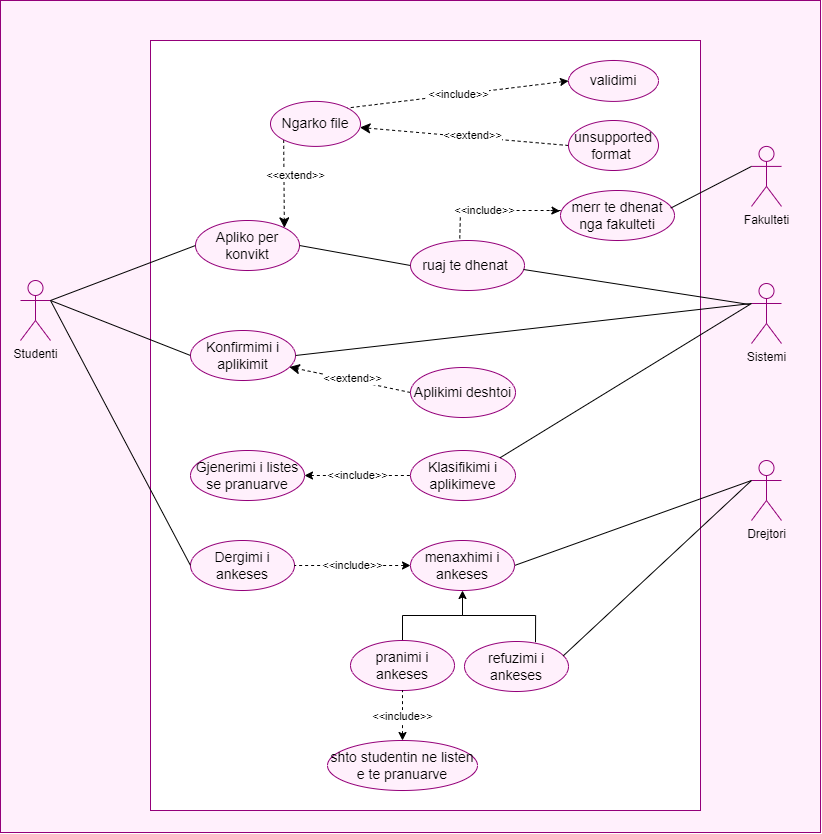

The diagram above was exported from draw.io. Its source (the exported page's mxGraphModel, read from the mxfile embedded in the PNG):
<mxGraphModel dx="1924" dy="2167" grid="1" gridSize="10" guides="1" tooltips="1" connect="1" arrows="1" fold="1" page="1" pageScale="1" pageWidth="850" pageHeight="1100" math="0" shadow="0">
  <root>
    <mxCell id="0" />
    <mxCell id="1" parent="0" />
    <mxCell id="Jkuz_FczpN684HxUTGpw-83" value="" style="rounded=0;whiteSpace=wrap;html=1;strokeColor=#940079;fontSize=14;fillColor=#FFF0FC;" vertex="1" parent="1">
      <mxGeometry x="100" y="-70" width="820" height="832" as="geometry" />
    </mxCell>
    <mxCell id="Jkuz_FczpN684HxUTGpw-61" value="" style="rounded=0;whiteSpace=wrap;html=1;strokeColor=#940079;fontSize=14;fillColor=default;" vertex="1" parent="1">
      <mxGeometry x="250" y="-30" width="550" height="770" as="geometry" />
    </mxCell>
    <mxCell id="Jkuz_FczpN684HxUTGpw-2" value="&lt;font style=&quot;font-size: 14px;&quot;&gt;Apliko per konvikt&lt;/font&gt;" style="ellipse;whiteSpace=wrap;html=1;strokeColor=#940079;fillColor=#FFF0FC;" vertex="1" parent="1">
      <mxGeometry x="295" y="150" width="104" height="50" as="geometry" />
    </mxCell>
    <mxCell id="Jkuz_FczpN684HxUTGpw-3" value="Studenti" style="shape=umlActor;verticalLabelPosition=bottom;verticalAlign=top;html=1;outlineConnect=0;strokeColor=#940079;fillColor=#FFF0FC;" vertex="1" parent="1">
      <mxGeometry x="120" y="210" width="30" height="60" as="geometry" />
    </mxCell>
    <mxCell id="Jkuz_FczpN684HxUTGpw-16" value="&amp;lt;&amp;lt;extend&amp;gt;&amp;gt;" style="html=1;verticalAlign=bottom;endArrow=classic;dashed=1;endSize=8;rounded=0;startArrow=none;startFill=0;endFill=1;exitX=0;exitY=0.5;exitDx=0;exitDy=0;" edge="1" parent="1" source="Jkuz_FczpN684HxUTGpw-27" target="Jkuz_FczpN684HxUTGpw-21">
      <mxGeometry x="-0.0769" y="7" relative="1" as="geometry">
        <mxPoint x="692.5" y="120" as="sourcePoint" />
        <mxPoint x="592.5" y="110" as="targetPoint" />
        <Array as="points" />
        <mxPoint as="offset" />
      </mxGeometry>
    </mxCell>
    <mxCell id="Jkuz_FczpN684HxUTGpw-20" value="&amp;lt;&amp;lt;extend&amp;gt;&amp;gt;" style="html=1;verticalAlign=bottom;endArrow=classic;dashed=1;endSize=8;rounded=0;startArrow=none;startFill=0;endFill=1;exitX=0;exitY=1;exitDx=0;exitDy=0;entryX=1;entryY=0;entryDx=0;entryDy=0;" edge="1" parent="1" source="Jkuz_FczpN684HxUTGpw-21" target="Jkuz_FczpN684HxUTGpw-2">
      <mxGeometry x="0.0004" y="11" relative="1" as="geometry">
        <mxPoint x="529" y="159" as="sourcePoint" />
        <mxPoint x="369" y="159.44" as="targetPoint" />
        <Array as="points" />
        <mxPoint as="offset" />
      </mxGeometry>
    </mxCell>
    <mxCell id="Jkuz_FczpN684HxUTGpw-21" value="&lt;font style=&quot;font-size: 14px;&quot;&gt;Ngarko file&lt;/font&gt;" style="ellipse;whiteSpace=wrap;html=1;strokeColor=#940079;fillColor=#FFF0FC;" vertex="1" parent="1">
      <mxGeometry x="370" y="30.91" width="90" height="45" as="geometry" />
    </mxCell>
    <mxCell id="Jkuz_FczpN684HxUTGpw-26" value="&lt;font style=&quot;font-size: 14px;&quot;&gt;validimi&lt;/font&gt;" style="ellipse;whiteSpace=wrap;html=1;strokeColor=#940079;fillColor=#FFF0FC;" vertex="1" parent="1">
      <mxGeometry x="668" y="-10" width="90" height="40.91" as="geometry" />
    </mxCell>
    <mxCell id="Jkuz_FczpN684HxUTGpw-27" value="&lt;font style=&quot;font-size: 14px;&quot;&gt;unsupported format&amp;nbsp;&lt;/font&gt;" style="ellipse;whiteSpace=wrap;html=1;strokeColor=#940079;fillColor=#FFF0FC;" vertex="1" parent="1">
      <mxGeometry x="668" y="50" width="90" height="50" as="geometry" />
    </mxCell>
    <mxCell id="Jkuz_FczpN684HxUTGpw-30" value="&lt;font style=&quot;font-size: 14px;&quot;&gt;Konfirmimi i aplikimit&lt;/font&gt;" style="ellipse;whiteSpace=wrap;html=1;strokeColor=#940079;fillColor=#FFF0FC;" vertex="1" parent="1">
      <mxGeometry x="290" y="260" width="105" height="50" as="geometry" />
    </mxCell>
    <mxCell id="Jkuz_FczpN684HxUTGpw-31" value="" style="endArrow=none;html=1;rounded=0;strokeColor=#000000;fontSize=14;exitX=1;exitY=0.3333333333333333;exitDx=0;exitDy=0;exitPerimeter=0;entryX=0;entryY=0.5;entryDx=0;entryDy=0;endFill=0;" edge="1" parent="1" source="Jkuz_FczpN684HxUTGpw-3" target="Jkuz_FczpN684HxUTGpw-2">
      <mxGeometry width="50" height="50" relative="1" as="geometry">
        <mxPoint x="160" y="240" as="sourcePoint" />
        <mxPoint x="210" y="190" as="targetPoint" />
      </mxGeometry>
    </mxCell>
    <mxCell id="Jkuz_FczpN684HxUTGpw-32" value="" style="endArrow=none;html=1;rounded=0;strokeColor=#000000;fontSize=14;exitX=1;exitY=0.3333333333333333;exitDx=0;exitDy=0;exitPerimeter=0;entryX=0;entryY=0.5;entryDx=0;entryDy=0;endFill=0;" edge="1" parent="1" source="Jkuz_FczpN684HxUTGpw-3" target="Jkuz_FczpN684HxUTGpw-30">
      <mxGeometry width="50" height="50" relative="1" as="geometry">
        <mxPoint x="200" y="290" as="sourcePoint" />
        <mxPoint x="250" y="240" as="targetPoint" />
      </mxGeometry>
    </mxCell>
    <mxCell id="Jkuz_FczpN684HxUTGpw-33" value="Sistemi" style="shape=umlActor;verticalLabelPosition=bottom;verticalAlign=top;html=1;outlineConnect=0;strokeColor=#940079;fillColor=#FFF0FC;" vertex="1" parent="1">
      <mxGeometry x="851" y="213" width="30" height="60" as="geometry" />
    </mxCell>
    <mxCell id="Jkuz_FczpN684HxUTGpw-38" value="" style="endArrow=none;html=1;rounded=0;strokeColor=#000000;fontSize=14;entryX=1;entryY=0.5;entryDx=0;entryDy=0;exitX=0;exitY=0.3333333333333333;exitDx=0;exitDy=0;exitPerimeter=0;endFill=0;" edge="1" parent="1" source="Jkuz_FczpN684HxUTGpw-33" target="Jkuz_FczpN684HxUTGpw-30">
      <mxGeometry width="50" height="50" relative="1" as="geometry">
        <mxPoint x="540" y="360" as="sourcePoint" />
        <mxPoint x="590" y="310" as="targetPoint" />
      </mxGeometry>
    </mxCell>
    <mxCell id="Jkuz_FczpN684HxUTGpw-39" value="&amp;lt;&amp;lt;extend&amp;gt;&amp;gt;" style="html=1;verticalAlign=bottom;endArrow=classic;dashed=1;endSize=8;rounded=0;startArrow=none;startFill=0;endFill=1;exitX=0;exitY=0.5;exitDx=0;exitDy=0;entryX=0.941;entryY=0.73;entryDx=0;entryDy=0;entryPerimeter=0;" edge="1" parent="1" source="Jkuz_FczpN684HxUTGpw-40" target="Jkuz_FczpN684HxUTGpw-30">
      <mxGeometry x="-0.0769" y="7" relative="1" as="geometry">
        <mxPoint x="500" y="320" as="sourcePoint" />
        <mxPoint x="400" y="300" as="targetPoint" />
        <Array as="points" />
        <mxPoint as="offset" />
      </mxGeometry>
    </mxCell>
    <mxCell id="Jkuz_FczpN684HxUTGpw-40" value="&lt;font style=&quot;font-size: 14px;&quot;&gt;Aplikimi deshtoi&lt;/font&gt;" style="ellipse;whiteSpace=wrap;html=1;strokeColor=#940079;fillColor=#FFF0FC;" vertex="1" parent="1">
      <mxGeometry x="510" y="297" width="105" height="50" as="geometry" />
    </mxCell>
    <mxCell id="Jkuz_FczpN684HxUTGpw-43" value="&lt;font style=&quot;font-size: 14px;&quot;&gt;Klasifikimi i aplikimeve&lt;/font&gt;" style="ellipse;whiteSpace=wrap;html=1;strokeColor=#940079;fillColor=#FFF0FC;" vertex="1" parent="1">
      <mxGeometry x="510" y="380" width="105" height="50" as="geometry" />
    </mxCell>
    <mxCell id="Jkuz_FczpN684HxUTGpw-46" value="" style="endArrow=none;html=1;rounded=0;strokeColor=#000000;fontSize=14;entryX=1;entryY=0;entryDx=0;entryDy=0;exitX=0;exitY=0.3333333333333333;exitDx=0;exitDy=0;exitPerimeter=0;endFill=0;" edge="1" parent="1" source="Jkuz_FczpN684HxUTGpw-33" target="Jkuz_FczpN684HxUTGpw-43">
      <mxGeometry width="50" height="50" relative="1" as="geometry">
        <mxPoint x="850" y="240" as="sourcePoint" />
        <mxPoint x="660" y="360" as="targetPoint" />
      </mxGeometry>
    </mxCell>
    <mxCell id="Jkuz_FczpN684HxUTGpw-47" value="&amp;lt;&amp;lt;include&amp;gt;&amp;gt;" style="endArrow=none;endSize=5;dashed=1;html=1;rounded=0;entryX=0;entryY=0.5;entryDx=0;entryDy=0;endFill=0;fillColor=#fff2cc;strokeColor=#000000;startArrow=classic;startFill=1;gradientColor=#ffd966;exitX=1;exitY=0.5;exitDx=0;exitDy=0;" edge="1" parent="1" source="Jkuz_FczpN684HxUTGpw-48" target="Jkuz_FczpN684HxUTGpw-43">
      <mxGeometry width="160" relative="1" as="geometry">
        <mxPoint x="563" y="500" as="sourcePoint" />
        <mxPoint x="560" y="450" as="targetPoint" />
      </mxGeometry>
    </mxCell>
    <mxCell id="Jkuz_FczpN684HxUTGpw-48" value="&lt;font style=&quot;font-size: 14px;&quot;&gt;Gjenerimi i listes se pranuarve&lt;/font&gt;" style="ellipse;whiteSpace=wrap;html=1;strokeColor=#940079;fillColor=#FFF0FC;" vertex="1" parent="1">
      <mxGeometry x="290" y="380" width="114" height="50" as="geometry" />
    </mxCell>
    <mxCell id="Jkuz_FczpN684HxUTGpw-51" value="&lt;font style=&quot;font-size: 14px;&quot;&gt;Dergimi i ankeses&lt;/font&gt;" style="ellipse;whiteSpace=wrap;html=1;strokeColor=#940079;fillColor=#FFF0FC;" vertex="1" parent="1">
      <mxGeometry x="290" y="470" width="104" height="50" as="geometry" />
    </mxCell>
    <mxCell id="Jkuz_FczpN684HxUTGpw-52" value="" style="endArrow=none;html=1;rounded=0;strokeColor=#000000;fontSize=14;exitX=1;exitY=0.3333333333333333;exitDx=0;exitDy=0;exitPerimeter=0;entryX=0;entryY=0.5;entryDx=0;entryDy=0;endFill=0;" edge="1" parent="1" source="Jkuz_FczpN684HxUTGpw-3" target="Jkuz_FczpN684HxUTGpw-51">
      <mxGeometry width="50" height="50" relative="1" as="geometry">
        <mxPoint x="130" y="270" as="sourcePoint" />
        <mxPoint x="279" y="325" as="targetPoint" />
      </mxGeometry>
    </mxCell>
    <mxCell id="Jkuz_FczpN684HxUTGpw-53" value="Drejtori" style="shape=umlActor;verticalLabelPosition=bottom;verticalAlign=top;html=1;outlineConnect=0;strokeColor=#940079;fillColor=#FFF0FC;" vertex="1" parent="1">
      <mxGeometry x="851" y="390" width="30" height="60" as="geometry" />
    </mxCell>
    <mxCell id="Jkuz_FczpN684HxUTGpw-54" value="" style="endArrow=none;html=1;rounded=0;strokeColor=#000000;fontSize=14;entryX=1;entryY=0.5;entryDx=0;entryDy=0;exitX=0;exitY=0.3333333333333333;exitDx=0;exitDy=0;exitPerimeter=0;endFill=0;" edge="1" parent="1" source="Jkuz_FczpN684HxUTGpw-53" target="Jkuz_FczpN684HxUTGpw-55">
      <mxGeometry width="50" height="50" relative="1" as="geometry">
        <mxPoint x="861" y="243" as="sourcePoint" />
        <mxPoint x="609.9403800092578" y="397.4747157403476" as="targetPoint" />
      </mxGeometry>
    </mxCell>
    <mxCell id="Jkuz_FczpN684HxUTGpw-63" style="edgeStyle=orthogonalEdgeStyle;rounded=0;orthogonalLoop=1;jettySize=auto;html=1;entryX=0.5;entryY=0;entryDx=0;entryDy=0;strokeColor=#000000;fontSize=14;startArrow=classic;startFill=1;endArrow=none;endFill=0;" edge="1" parent="1" source="Jkuz_FczpN684HxUTGpw-55" target="Jkuz_FczpN684HxUTGpw-62">
      <mxGeometry relative="1" as="geometry" />
    </mxCell>
    <mxCell id="Jkuz_FczpN684HxUTGpw-55" value="&lt;font style=&quot;font-size: 14px;&quot;&gt;menaxhimi i ankeses&lt;/font&gt;" style="ellipse;whiteSpace=wrap;html=1;strokeColor=#940079;fillColor=#FFF0FC;" vertex="1" parent="1">
      <mxGeometry x="510" y="470" width="104" height="50" as="geometry" />
    </mxCell>
    <mxCell id="Jkuz_FczpN684HxUTGpw-56" value="&amp;lt;&amp;lt;include&amp;gt;&amp;gt;" style="endArrow=none;endSize=5;dashed=1;html=1;rounded=0;entryX=1;entryY=0.5;entryDx=0;entryDy=0;endFill=0;fillColor=#fff2cc;strokeColor=#000000;startArrow=classic;startFill=1;gradientColor=#ffd966;exitX=0;exitY=0.5;exitDx=0;exitDy=0;" edge="1" parent="1" source="Jkuz_FczpN684HxUTGpw-55" target="Jkuz_FczpN684HxUTGpw-51">
      <mxGeometry width="160" relative="1" as="geometry">
        <mxPoint x="414" y="415.0000000000002" as="sourcePoint" />
        <mxPoint x="520.0000000000002" y="415.0000000000002" as="targetPoint" />
      </mxGeometry>
    </mxCell>
    <mxCell id="Jkuz_FczpN684HxUTGpw-67" style="edgeStyle=orthogonalEdgeStyle;rounded=0;orthogonalLoop=1;jettySize=auto;html=1;strokeColor=#000000;fontSize=14;startArrow=none;startFill=0;endArrow=none;endFill=0;entryX=0.5;entryY=1;entryDx=0;entryDy=0;" edge="1" parent="1">
      <mxGeometry relative="1" as="geometry">
        <mxPoint x="635.0000000000001" y="571.7285840186905" as="sourcePoint" />
        <mxPoint x="564" y="525" as="targetPoint" />
        <Array as="points">
          <mxPoint x="635" y="545" />
          <mxPoint x="562" y="545" />
          <mxPoint x="562" y="525" />
        </Array>
      </mxGeometry>
    </mxCell>
    <mxCell id="Jkuz_FczpN684HxUTGpw-58" value="&lt;font style=&quot;font-size: 14px;&quot;&gt;refuzimi i ankeses&lt;/font&gt;" style="ellipse;whiteSpace=wrap;html=1;strokeColor=#940079;fillColor=#FFF0FC;" vertex="1" parent="1">
      <mxGeometry x="564" y="571" width="104" height="50" as="geometry" />
    </mxCell>
    <mxCell id="Jkuz_FczpN684HxUTGpw-60" value="" style="endArrow=none;html=1;rounded=0;strokeColor=#000000;fontSize=14;entryX=0.95;entryY=0.286;entryDx=0;entryDy=0;exitX=0;exitY=0.3333333333333333;exitDx=0;exitDy=0;exitPerimeter=0;entryPerimeter=0;endFill=0;" edge="1" parent="1" source="Jkuz_FczpN684HxUTGpw-53" target="Jkuz_FczpN684HxUTGpw-58">
      <mxGeometry width="50" height="50" relative="1" as="geometry">
        <mxPoint x="852" y="480" as="sourcePoint" />
        <mxPoint x="615" y="565" as="targetPoint" />
      </mxGeometry>
    </mxCell>
    <mxCell id="Jkuz_FczpN684HxUTGpw-62" value="&lt;font style=&quot;font-size: 14px;&quot;&gt;pranimi i ankeses&lt;/font&gt;" style="ellipse;whiteSpace=wrap;html=1;strokeColor=#940079;fillColor=#FFF0FC;" vertex="1" parent="1">
      <mxGeometry x="450" y="570" width="104" height="50" as="geometry" />
    </mxCell>
    <mxCell id="Jkuz_FczpN684HxUTGpw-69" value="&lt;font style=&quot;font-size: 14px;&quot;&gt;shto studentin ne listen e te pranuarve&lt;/font&gt;" style="ellipse;whiteSpace=wrap;html=1;strokeColor=#940079;fillColor=#FFF0FC;" vertex="1" parent="1">
      <mxGeometry x="427" y="670" width="150" height="50" as="geometry" />
    </mxCell>
    <mxCell id="Jkuz_FczpN684HxUTGpw-70" value="&amp;lt;&amp;lt;include&amp;gt;&amp;gt;" style="endArrow=none;endSize=5;dashed=1;html=1;rounded=0;entryX=0.5;entryY=1;entryDx=0;entryDy=0;endFill=0;fillColor=#fff2cc;strokeColor=#000000;startArrow=classic;startFill=1;gradientColor=#ffd966;exitX=0.5;exitY=0;exitDx=0;exitDy=0;" edge="1" parent="1" source="Jkuz_FczpN684HxUTGpw-69" target="Jkuz_FczpN684HxUTGpw-62">
      <mxGeometry width="160" relative="1" as="geometry">
        <mxPoint x="596" y="650" as="sourcePoint" />
        <mxPoint x="480" y="650" as="targetPoint" />
      </mxGeometry>
    </mxCell>
    <mxCell id="Jkuz_FczpN684HxUTGpw-71" value="&amp;lt;&amp;lt;include&amp;gt;&amp;gt;" style="endArrow=none;endSize=5;dashed=1;html=1;rounded=0;exitX=0;exitY=0.5;exitDx=0;exitDy=0;entryX=1;entryY=0;entryDx=0;entryDy=0;endFill=0;fillColor=#fff2cc;strokeColor=#000000;startArrow=classic;startFill=1;gradientColor=#ffd966;" edge="1" parent="1" source="Jkuz_FczpN684HxUTGpw-26" target="Jkuz_FczpN684HxUTGpw-21">
      <mxGeometry width="160" relative="1" as="geometry">
        <mxPoint x="580" y="-70" as="sourcePoint" />
        <mxPoint x="470" y="-70" as="targetPoint" />
      </mxGeometry>
    </mxCell>
    <mxCell id="Jkuz_FczpN684HxUTGpw-72" value="&lt;font style=&quot;font-size: 14px;&quot;&gt;ruaj te dhenat&amp;nbsp;&lt;/font&gt;" style="ellipse;whiteSpace=wrap;html=1;strokeColor=#940079;fillColor=#FFF0FC;" vertex="1" parent="1">
      <mxGeometry x="510" y="170" width="114" height="50" as="geometry" />
    </mxCell>
    <mxCell id="Jkuz_FczpN684HxUTGpw-74" value="" style="endArrow=none;html=1;rounded=0;strokeColor=#000000;fontSize=14;exitX=1;exitY=0.5;exitDx=0;exitDy=0;entryX=0;entryY=0.5;entryDx=0;entryDy=0;" edge="1" parent="1" source="Jkuz_FczpN684HxUTGpw-2" target="Jkuz_FczpN684HxUTGpw-72">
      <mxGeometry width="50" height="50" relative="1" as="geometry">
        <mxPoint x="420" y="230" as="sourcePoint" />
        <mxPoint x="470" y="180" as="targetPoint" />
      </mxGeometry>
    </mxCell>
    <mxCell id="Jkuz_FczpN684HxUTGpw-75" value="" style="endArrow=none;html=1;rounded=0;strokeColor=#000000;fontSize=14;entryX=1;entryY=0.5;entryDx=0;entryDy=0;endFill=0;" edge="1" parent="1">
      <mxGeometry width="50" height="50" relative="1" as="geometry">
        <mxPoint x="849" y="234" as="sourcePoint" />
        <mxPoint x="623.0000000000001" y="199" as="targetPoint" />
      </mxGeometry>
    </mxCell>
    <mxCell id="Jkuz_FczpN684HxUTGpw-76" value="Fakulteti" style="shape=umlActor;verticalLabelPosition=bottom;verticalAlign=top;html=1;outlineConnect=0;strokeColor=#940079;fillColor=#FFF0FC;" vertex="1" parent="1">
      <mxGeometry x="851" y="75.91" width="30" height="60" as="geometry" />
    </mxCell>
    <mxCell id="Jkuz_FczpN684HxUTGpw-78" value="&amp;lt;&amp;lt;include&amp;gt;&amp;gt;" style="endArrow=none;endSize=5;dashed=1;html=1;rounded=0;entryX=0.432;entryY=-0.016;entryDx=0;entryDy=0;endFill=0;fillColor=#fff2cc;strokeColor=#000000;startArrow=classic;startFill=1;gradientColor=#ffd966;entryPerimeter=0;exitX=-0.005;exitY=0.41;exitDx=0;exitDy=0;exitPerimeter=0;" edge="1" parent="1" source="Jkuz_FczpN684HxUTGpw-79" target="Jkuz_FczpN684HxUTGpw-72">
      <mxGeometry x="0.2717" width="160" relative="1" as="geometry">
        <mxPoint x="690" y="140" as="sourcePoint" />
        <mxPoint x="615" y="170" as="targetPoint" />
        <Array as="points">
          <mxPoint x="650" y="140" />
          <mxPoint x="660" y="140" />
          <mxPoint x="560" y="140" />
        </Array>
        <mxPoint as="offset" />
      </mxGeometry>
    </mxCell>
    <mxCell id="Jkuz_FczpN684HxUTGpw-79" value="&lt;font style=&quot;font-size: 14px;&quot;&gt;merr te dhenat nga fakulteti&lt;/font&gt;" style="ellipse;whiteSpace=wrap;html=1;strokeColor=#940079;fillColor=#FFF0FC;" vertex="1" parent="1">
      <mxGeometry x="660" y="120" width="114" height="50" as="geometry" />
    </mxCell>
    <mxCell id="Jkuz_FczpN684HxUTGpw-82" value="" style="endArrow=none;html=1;rounded=0;strokeColor=#000000;fontSize=14;entryX=0;entryY=0.3333333333333333;entryDx=0;entryDy=0;entryPerimeter=0;exitX=0.967;exitY=0.352;exitDx=0;exitDy=0;exitPerimeter=0;" edge="1" parent="1" source="Jkuz_FczpN684HxUTGpw-79" target="Jkuz_FczpN684HxUTGpw-76">
      <mxGeometry width="50" height="50" relative="1" as="geometry">
        <mxPoint x="770" y="150" as="sourcePoint" />
        <mxPoint x="820" y="100" as="targetPoint" />
      </mxGeometry>
    </mxCell>
  </root>
</mxGraphModel>